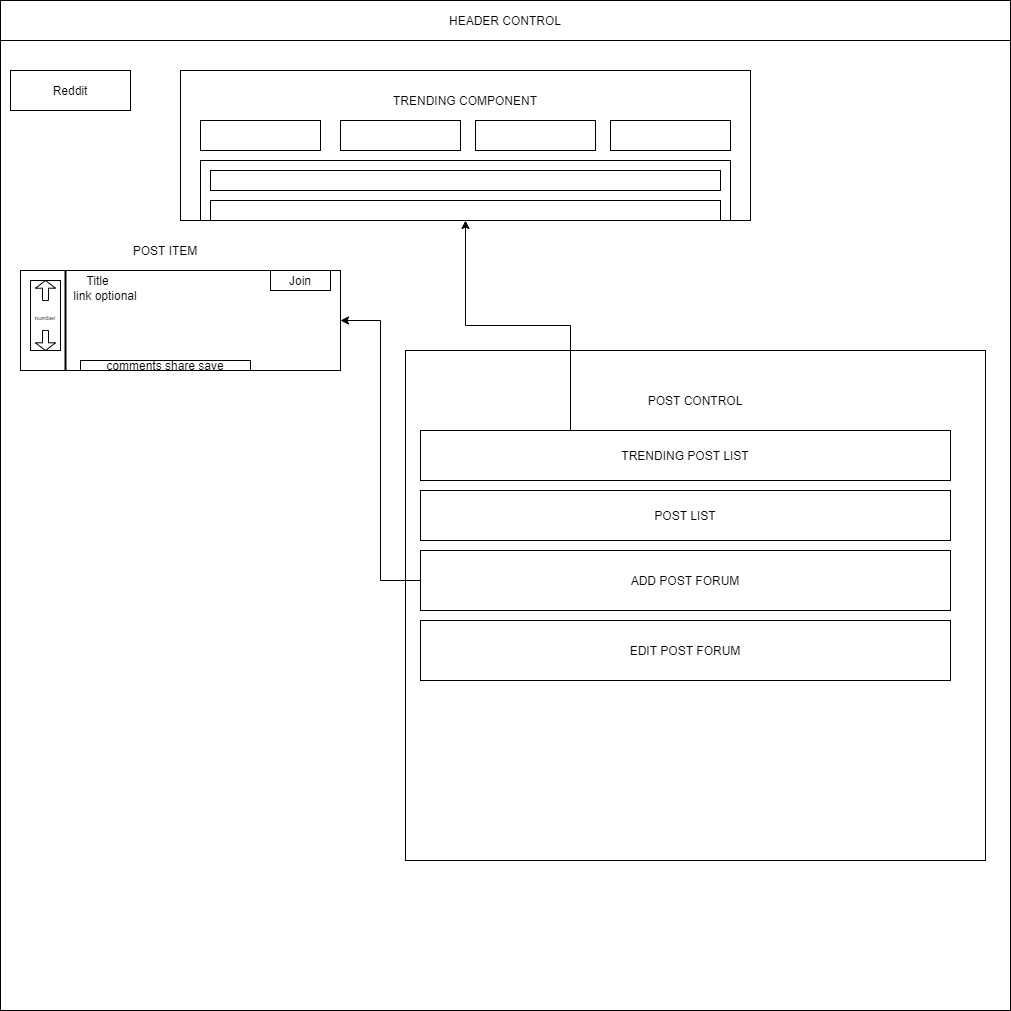

The diagram above was exported from draw.io. Its source (the exported page's mxGraphModel, read from the mxfile embedded in the PNG):
<mxGraphModel dx="2248" dy="1852" grid="1" gridSize="10" guides="1" tooltips="1" connect="1" arrows="1" fold="1" page="1" pageScale="1" pageWidth="850" pageHeight="1100" math="0" shadow="0">
  <root>
    <mxCell id="0" />
    <mxCell id="1" parent="0" />
    <mxCell id="FpgPzTgyAf6rlgp7hfjE-42" value="" style="rounded=0;whiteSpace=wrap;html=1;" parent="1" vertex="1">
      <mxGeometry x="-540" y="-900" width="330" height="170" as="geometry" />
    </mxCell>
    <mxCell id="FpgPzTgyAf6rlgp7hfjE-32" value="" style="rounded=0;whiteSpace=wrap;html=1;" parent="1" vertex="1">
      <mxGeometry x="-540" y="-1055" width="660" height="645" as="geometry" />
    </mxCell>
    <mxCell id="FpgPzTgyAf6rlgp7hfjE-1" value="" style="whiteSpace=wrap;html=1;aspect=fixed;" parent="1" vertex="1">
      <mxGeometry x="-550" y="-1100" width="1010" height="1010" as="geometry" />
    </mxCell>
    <mxCell id="FpgPzTgyAf6rlgp7hfjE-3" value="" style="rounded=0;whiteSpace=wrap;html=1;" parent="1" vertex="1">
      <mxGeometry x="-370" y="-1030" width="570" height="150" as="geometry" />
    </mxCell>
    <mxCell id="FpgPzTgyAf6rlgp7hfjE-4" value="TRENDING COMPONENT" style="text;html=1;strokeColor=none;fillColor=none;align=center;verticalAlign=middle;whiteSpace=wrap;rounded=0;" parent="1" vertex="1">
      <mxGeometry x="-170" y="-1010" width="170" height="20" as="geometry" />
    </mxCell>
    <mxCell id="FpgPzTgyAf6rlgp7hfjE-5" value="" style="rounded=0;whiteSpace=wrap;html=1;" parent="1" vertex="1">
      <mxGeometry x="-350" y="-980" width="120" height="30" as="geometry" />
    </mxCell>
    <mxCell id="FpgPzTgyAf6rlgp7hfjE-6" value="" style="rounded=0;whiteSpace=wrap;html=1;" parent="1" vertex="1">
      <mxGeometry x="-210" y="-980" width="120" height="30" as="geometry" />
    </mxCell>
    <mxCell id="FpgPzTgyAf6rlgp7hfjE-7" value="" style="rounded=0;whiteSpace=wrap;html=1;" parent="1" vertex="1">
      <mxGeometry x="-75" y="-980" width="120" height="30" as="geometry" />
    </mxCell>
    <mxCell id="FpgPzTgyAf6rlgp7hfjE-8" value="" style="rounded=0;whiteSpace=wrap;html=1;" parent="1" vertex="1">
      <mxGeometry x="60" y="-980" width="120" height="30" as="geometry" />
    </mxCell>
    <mxCell id="FpgPzTgyAf6rlgp7hfjE-10" value="Reddit" style="rounded=0;whiteSpace=wrap;html=1;" parent="1" vertex="1">
      <mxGeometry x="-540" y="-1030" width="120" height="40" as="geometry" />
    </mxCell>
    <mxCell id="FpgPzTgyAf6rlgp7hfjE-11" value="HEADER CONTROL" style="rounded=0;whiteSpace=wrap;html=1;" parent="1" vertex="1">
      <mxGeometry x="-550" y="-1100" width="1010" height="40" as="geometry" />
    </mxCell>
    <mxCell id="FpgPzTgyAf6rlgp7hfjE-15" value="" style="rounded=0;whiteSpace=wrap;html=1;" parent="1" vertex="1">
      <mxGeometry x="-530" y="-830" width="320" height="100" as="geometry" />
    </mxCell>
    <mxCell id="FpgPzTgyAf6rlgp7hfjE-16" value="POST ITEM" style="text;html=1;strokeColor=none;fillColor=none;align=center;verticalAlign=middle;whiteSpace=wrap;rounded=0;" parent="1" vertex="1">
      <mxGeometry x="-450" y="-860" width="130" height="20" as="geometry" />
    </mxCell>
    <mxCell id="FpgPzTgyAf6rlgp7hfjE-18" value="Join" style="rounded=0;whiteSpace=wrap;html=1;" parent="1" vertex="1">
      <mxGeometry x="-280" y="-830" width="60" height="20" as="geometry" />
    </mxCell>
    <mxCell id="FpgPzTgyAf6rlgp7hfjE-19" value="" style="rounded=0;whiteSpace=wrap;html=1;" parent="1" vertex="1">
      <mxGeometry x="-520" y="-820" width="30" height="70" as="geometry" />
    </mxCell>
    <mxCell id="FpgPzTgyAf6rlgp7hfjE-21" value="" style="html=1;shadow=0;dashed=0;align=center;verticalAlign=middle;shape=mxgraph.arrows2.arrow;dy=0.7;dx=7.71;direction=north;notch=0;" parent="1" vertex="1">
      <mxGeometry x="-515" y="-820" width="20" height="20" as="geometry" />
    </mxCell>
    <mxCell id="FpgPzTgyAf6rlgp7hfjE-22" value="" style="html=1;shadow=0;dashed=0;align=center;verticalAlign=middle;shape=mxgraph.arrows2.arrow;dy=0.7;dx=7.71;direction=north;notch=0;rotation=-180;" parent="1" vertex="1">
      <mxGeometry x="-515" y="-770" width="20" height="20" as="geometry" />
    </mxCell>
    <mxCell id="FpgPzTgyAf6rlgp7hfjE-23" value="&lt;font style=&quot;font-size: 6px&quot;&gt;number&lt;/font&gt;" style="text;html=1;strokeColor=none;fillColor=none;align=center;verticalAlign=middle;whiteSpace=wrap;rounded=0;" parent="1" vertex="1">
      <mxGeometry x="-515" y="-790" width="20" height="10" as="geometry" />
    </mxCell>
    <mxCell id="FpgPzTgyAf6rlgp7hfjE-24" value="comments share save" style="rounded=0;whiteSpace=wrap;html=1;" parent="1" vertex="1">
      <mxGeometry x="-470" y="-740" width="170" height="10" as="geometry" />
    </mxCell>
    <mxCell id="FpgPzTgyAf6rlgp7hfjE-26" value="Title" style="text;html=1;strokeColor=none;fillColor=none;align=center;verticalAlign=middle;whiteSpace=wrap;rounded=0;" parent="1" vertex="1">
      <mxGeometry x="-485" y="-830" width="65" height="20" as="geometry" />
    </mxCell>
    <mxCell id="FpgPzTgyAf6rlgp7hfjE-29" value="link optional" style="text;html=1;strokeColor=none;fillColor=none;align=center;verticalAlign=middle;whiteSpace=wrap;rounded=0;" parent="1" vertex="1">
      <mxGeometry x="-485" y="-810" width="80" height="10" as="geometry" />
    </mxCell>
    <mxCell id="FpgPzTgyAf6rlgp7hfjE-31" value="" style="line;strokeWidth=2;direction=south;html=1;" parent="1" vertex="1">
      <mxGeometry x="-490" y="-830" width="10" height="100" as="geometry" />
    </mxCell>
    <mxCell id="FpgPzTgyAf6rlgp7hfjE-35" value="" style="rounded=0;whiteSpace=wrap;html=1;" parent="1" vertex="1">
      <mxGeometry x="-145" y="-750" width="580" height="510" as="geometry" />
    </mxCell>
    <mxCell id="FpgPzTgyAf6rlgp7hfjE-36" value="POST CONTROL" style="text;html=1;strokeColor=none;fillColor=none;align=center;verticalAlign=middle;whiteSpace=wrap;rounded=0;" parent="1" vertex="1">
      <mxGeometry x="45" y="-710" width="200" height="20" as="geometry" />
    </mxCell>
    <mxCell id="FpgPzTgyAf6rlgp7hfjE-47" value="" style="edgeStyle=orthogonalEdgeStyle;rounded=0;orthogonalLoop=1;jettySize=auto;html=1;entryX=0.5;entryY=1;entryDx=0;entryDy=0;" parent="1" source="FpgPzTgyAf6rlgp7hfjE-37" target="FpgPzTgyAf6rlgp7hfjE-3" edge="1">
      <mxGeometry relative="1" as="geometry">
        <mxPoint x="-210" y="-645" as="targetPoint" />
        <Array as="points">
          <mxPoint x="20" y="-775" />
          <mxPoint x="-85" y="-775" />
        </Array>
      </mxGeometry>
    </mxCell>
    <mxCell id="FpgPzTgyAf6rlgp7hfjE-37" value="TRENDING POST LIST" style="rounded=0;whiteSpace=wrap;html=1;" parent="1" vertex="1">
      <mxGeometry x="-130" y="-670" width="530" height="50" as="geometry" />
    </mxCell>
    <mxCell id="FpgPzTgyAf6rlgp7hfjE-43" style="edgeStyle=orthogonalEdgeStyle;rounded=0;orthogonalLoop=1;jettySize=auto;html=1;entryX=1;entryY=0.5;entryDx=0;entryDy=0;" parent="1" source="FpgPzTgyAf6rlgp7hfjE-38" target="FpgPzTgyAf6rlgp7hfjE-15" edge="1">
      <mxGeometry relative="1" as="geometry" />
    </mxCell>
    <mxCell id="FpgPzTgyAf6rlgp7hfjE-38" value="ADD POST FORUM" style="rounded=0;whiteSpace=wrap;html=1;" parent="1" vertex="1">
      <mxGeometry x="-130" y="-550" width="530" height="60" as="geometry" />
    </mxCell>
    <mxCell id="FpgPzTgyAf6rlgp7hfjE-39" value="EDIT POST FORUM" style="rounded=0;whiteSpace=wrap;html=1;" parent="1" vertex="1">
      <mxGeometry x="-130" y="-480" width="530" height="60" as="geometry" />
    </mxCell>
    <mxCell id="FpgPzTgyAf6rlgp7hfjE-40" value="POST LIST" style="rounded=0;whiteSpace=wrap;html=1;" parent="1" vertex="1">
      <mxGeometry x="-130" y="-610" width="530" height="50" as="geometry" />
    </mxCell>
    <mxCell id="FpgPzTgyAf6rlgp7hfjE-48" value="" style="rounded=0;whiteSpace=wrap;html=1;" parent="1" vertex="1">
      <mxGeometry x="-350" y="-940" width="530" height="60" as="geometry" />
    </mxCell>
    <mxCell id="FpgPzTgyAf6rlgp7hfjE-50" value="" style="rounded=0;whiteSpace=wrap;html=1;" parent="1" vertex="1">
      <mxGeometry x="-340" y="-930" width="510" height="20" as="geometry" />
    </mxCell>
    <mxCell id="FpgPzTgyAf6rlgp7hfjE-51" value="" style="rounded=0;whiteSpace=wrap;html=1;" parent="1" vertex="1">
      <mxGeometry x="-340" y="-900" width="510" height="20" as="geometry" />
    </mxCell>
  </root>
</mxGraphModel>